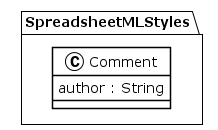

The diagram above was rendered by PlantUML. Its source (embedded in the PNG):
@startuml
!theme plain
package SpreadsheetMLStyles {
class Comment {
	 author : String
}
}
@enduml